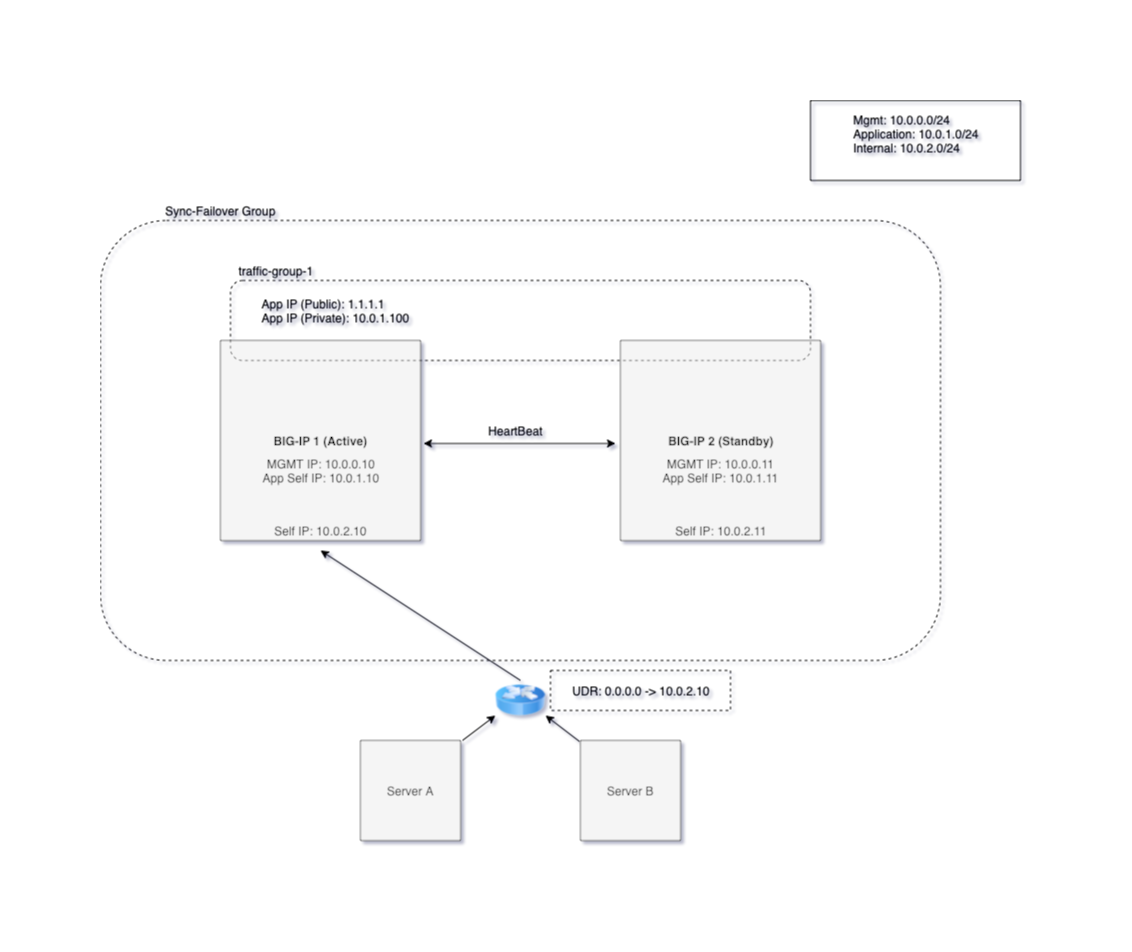

The diagram above was exported from draw.io. Its source (the exported page's mxGraphModel, read from the mxfile embedded in the PNG):
<mxGraphModel dx="1398" dy="821" grid="1" gridSize="10" guides="1" tooltips="1" connect="1" arrows="1" fold="1" page="1" pageScale="1" pageWidth="1100" pageHeight="850" background="none" math="0" shadow="0">
  <root>
    <mxCell id="0" />
    <mxCell id="1" parent="0" />
    <mxCell id="WRZdLM1IBwdspBUSjMt4-8" value="" style="rounded=1;whiteSpace=wrap;html=1;dashed=1;fillColor=none;" parent="1" vertex="1">
      <mxGeometry x="120" y="160" width="840" height="440" as="geometry" />
    </mxCell>
    <mxCell id="DV0TF6UvFfuFMzMfxR1J-1" value="" style="verticalLabelPosition=bottom;verticalAlign=top;html=1;shape=mxgraph.basic.rect;fillColor=#f5f5f5;fillColor2=none;strokeColor=#666666;strokeWidth=1;size=20;indent=5;fontColor=#333333;" parent="1" vertex="1">
      <mxGeometry x="240" y="280" width="200" height="200" as="geometry" />
    </mxCell>
    <mxCell id="DV0TF6UvFfuFMzMfxR1J-2" value="" style="verticalLabelPosition=bottom;verticalAlign=top;html=1;shape=mxgraph.basic.rect;fillColor=#f5f5f5;fillColor2=none;strokeColor=#666666;strokeWidth=1;size=20;indent=5;fontColor=#333333;" parent="1" vertex="1">
      <mxGeometry x="640" y="280" width="200" height="200" as="geometry" />
    </mxCell>
    <mxCell id="WRZdLM1IBwdspBUSjMt4-1" value="" style="endArrow=classic;startArrow=classic;html=1;exitX=1.015;exitY=0.515;exitDx=0;exitDy=0;exitPerimeter=0;" parent="1" source="DV0TF6UvFfuFMzMfxR1J-1" edge="1">
      <mxGeometry width="50" height="50" relative="1" as="geometry">
        <mxPoint x="480" y="385" as="sourcePoint" />
        <mxPoint x="635" y="383" as="targetPoint" />
      </mxGeometry>
    </mxCell>
    <mxCell id="WRZdLM1IBwdspBUSjMt4-2" value="&lt;b&gt;BIG-IP 1 (Active)&lt;/b&gt;&lt;br&gt;" style="text;html=1;strokeColor=none;fillColor=none;align=center;verticalAlign=middle;whiteSpace=wrap;rounded=0;" parent="1" vertex="1">
      <mxGeometry x="280" y="360" width="120" height="40" as="geometry" />
    </mxCell>
    <mxCell id="WRZdLM1IBwdspBUSjMt4-10" value="&lt;div style=&quot;text-align: left&quot;&gt;Mgmt: 10.0.0.0/24&lt;/div&gt;&lt;div style=&quot;text-align: left&quot;&gt;Application: 10.0.1.0/24&lt;/div&gt;&lt;div style=&quot;text-align: left&quot;&gt;Internal: 10.0.2.0/24&lt;/div&gt;&lt;br&gt;" style="text;html=1;strokeColor=#000000;fillColor=none;align=center;verticalAlign=middle;whiteSpace=wrap;rounded=0;" parent="1" vertex="1">
      <mxGeometry x="830" y="40" width="210" height="80" as="geometry" />
    </mxCell>
    <mxCell id="WRZdLM1IBwdspBUSjMt4-13" value="&lt;b&gt;BIG-IP 2 (Standby)&lt;/b&gt;&lt;br&gt;" style="text;html=1;strokeColor=none;fillColor=none;align=center;verticalAlign=middle;whiteSpace=wrap;rounded=0;" parent="1" vertex="1">
      <mxGeometry x="680" y="360" width="120" height="40" as="geometry" />
    </mxCell>
    <mxCell id="WRZdLM1IBwdspBUSjMt4-14" value="MGMT IP: 10.0.0.10&lt;br&gt;App Self IP: 10.0.1.10&lt;br&gt;" style="text;html=1;strokeColor=none;fillColor=none;align=center;verticalAlign=middle;whiteSpace=wrap;rounded=0;" parent="1" vertex="1">
      <mxGeometry x="280" y="390" width="120" height="40" as="geometry" />
    </mxCell>
    <mxCell id="WRZdLM1IBwdspBUSjMt4-17" value="MGMT IP: 10.0.0.11&lt;br&gt;App Self IP: 10.0.1.11&lt;br&gt;" style="text;html=1;strokeColor=none;fillColor=none;align=center;verticalAlign=middle;whiteSpace=wrap;rounded=0;" parent="1" vertex="1">
      <mxGeometry x="680" y="390" width="120" height="40" as="geometry" />
    </mxCell>
    <mxCell id="WRZdLM1IBwdspBUSjMt4-18" value="Sync-Failover Group" style="text;html=1;strokeColor=none;fillColor=none;align=center;verticalAlign=middle;whiteSpace=wrap;rounded=0;" parent="1" vertex="1">
      <mxGeometry x="170" y="140" width="140" height="20" as="geometry" />
    </mxCell>
    <mxCell id="WRZdLM1IBwdspBUSjMt4-21" value="traffic-group-1" style="text;html=1;strokeColor=none;fillColor=none;align=center;verticalAlign=middle;whiteSpace=wrap;rounded=0;dashed=1;" parent="1" vertex="1">
      <mxGeometry x="250" y="200" width="90" height="20" as="geometry" />
    </mxCell>
    <mxCell id="WRZdLM1IBwdspBUSjMt4-20" value="" style="rounded=1;whiteSpace=wrap;html=1;strokeColor=#000000;fillColor=none;dashed=1;" parent="1" vertex="1">
      <mxGeometry x="250" y="220" width="580" height="80" as="geometry" />
    </mxCell>
    <mxCell id="WRZdLM1IBwdspBUSjMt4-25" value="&lt;div style=&quot;text-align: left&quot;&gt;App IP (Public): 1.1.1.1&lt;br&gt;&lt;/div&gt;&lt;div&gt;&lt;div style=&quot;text-align: left&quot;&gt;App IP (Private): 10.0.1.100&lt;/div&gt;&lt;/div&gt;" style="text;html=1;strokeColor=none;fillColor=none;align=center;verticalAlign=middle;whiteSpace=wrap;rounded=0;dashed=1;" parent="1" vertex="1">
      <mxGeometry x="250" y="230" width="210" height="40" as="geometry" />
    </mxCell>
    <mxCell id="WRZdLM1IBwdspBUSjMt4-29" value="HeartBeat" style="text;html=1;strokeColor=none;fillColor=none;align=center;verticalAlign=middle;whiteSpace=wrap;rounded=0;dashed=1;" parent="1" vertex="1">
      <mxGeometry x="490" y="360" width="90" height="20" as="geometry" />
    </mxCell>
    <mxCell id="klTuIaaPKPX0gHyGQEkH-1" value="Server A" style="verticalLabelPosition=middle;verticalAlign=middle;html=1;shape=mxgraph.basic.rect;fillColor=#f5f5f5;fillColor2=none;strokeColor=#666666;strokeWidth=1;size=20;indent=5;fontColor=#333333;labelPosition=center;align=center;" vertex="1" parent="1">
      <mxGeometry x="380" y="680" width="100" height="100" as="geometry" />
    </mxCell>
    <mxCell id="klTuIaaPKPX0gHyGQEkH-2" value="Server B" style="verticalLabelPosition=middle;verticalAlign=middle;html=1;shape=mxgraph.basic.rect;fillColor=#f5f5f5;fillColor2=none;strokeColor=#666666;strokeWidth=1;size=20;indent=5;fontColor=#333333;labelPosition=center;align=center;" vertex="1" parent="1">
      <mxGeometry x="600" y="680" width="100" height="100" as="geometry" />
    </mxCell>
    <mxCell id="klTuIaaPKPX0gHyGQEkH-3" value="" style="image;html=1;labelBackgroundColor=#ffffff;image=img/lib/clip_art/networking/Router_Icon_128x128.png" vertex="1" parent="1">
      <mxGeometry x="515" y="610" width="50" height="60" as="geometry" />
    </mxCell>
    <mxCell id="klTuIaaPKPX0gHyGQEkH-4" value="Self IP: 10.0.2.10&lt;br&gt;" style="text;html=1;strokeColor=none;fillColor=none;align=center;verticalAlign=middle;whiteSpace=wrap;rounded=0;" vertex="1" parent="1">
      <mxGeometry x="280" y="450" width="120" height="40" as="geometry" />
    </mxCell>
    <mxCell id="klTuIaaPKPX0gHyGQEkH-5" value="Self IP: 10.0.2.11&lt;br&gt;" style="text;html=1;strokeColor=none;fillColor=none;align=center;verticalAlign=middle;whiteSpace=wrap;rounded=0;" vertex="1" parent="1">
      <mxGeometry x="680" y="450" width="120" height="40" as="geometry" />
    </mxCell>
    <mxCell id="klTuIaaPKPX0gHyGQEkH-7" value="" style="endArrow=classic;html=1;exitX=1.02;exitY=0;exitDx=0;exitDy=0;exitPerimeter=0;entryX=0;entryY=0.75;entryDx=0;entryDy=0;" edge="1" parent="1" source="klTuIaaPKPX0gHyGQEkH-1" target="klTuIaaPKPX0gHyGQEkH-3">
      <mxGeometry width="50" height="50" relative="1" as="geometry">
        <mxPoint x="470" y="690" as="sourcePoint" />
        <mxPoint x="520" y="640" as="targetPoint" />
      </mxGeometry>
    </mxCell>
    <mxCell id="klTuIaaPKPX0gHyGQEkH-8" value="" style="endArrow=classic;html=1;" edge="1" parent="1">
      <mxGeometry width="50" height="50" relative="1" as="geometry">
        <mxPoint x="599" y="681" as="sourcePoint" />
        <mxPoint x="565" y="655" as="targetPoint" />
      </mxGeometry>
    </mxCell>
    <mxCell id="klTuIaaPKPX0gHyGQEkH-9" value="" style="endArrow=classic;html=1;entryX=0.5;entryY=1;entryDx=0;entryDy=0;" edge="1" parent="1" target="klTuIaaPKPX0gHyGQEkH-4">
      <mxGeometry width="50" height="50" relative="1" as="geometry">
        <mxPoint x="540" y="620" as="sourcePoint" />
        <mxPoint x="515" y="520" as="targetPoint" />
      </mxGeometry>
    </mxCell>
    <mxCell id="klTuIaaPKPX0gHyGQEkH-12" value="UDR: 0.0.0.0 -&amp;gt; 10.0.2.10" style="rounded=0;whiteSpace=wrap;html=1;dashed=1;fillColor=none;" vertex="1" parent="1">
      <mxGeometry x="570" y="610" width="180" height="40" as="geometry" />
    </mxCell>
  </root>
</mxGraphModel>